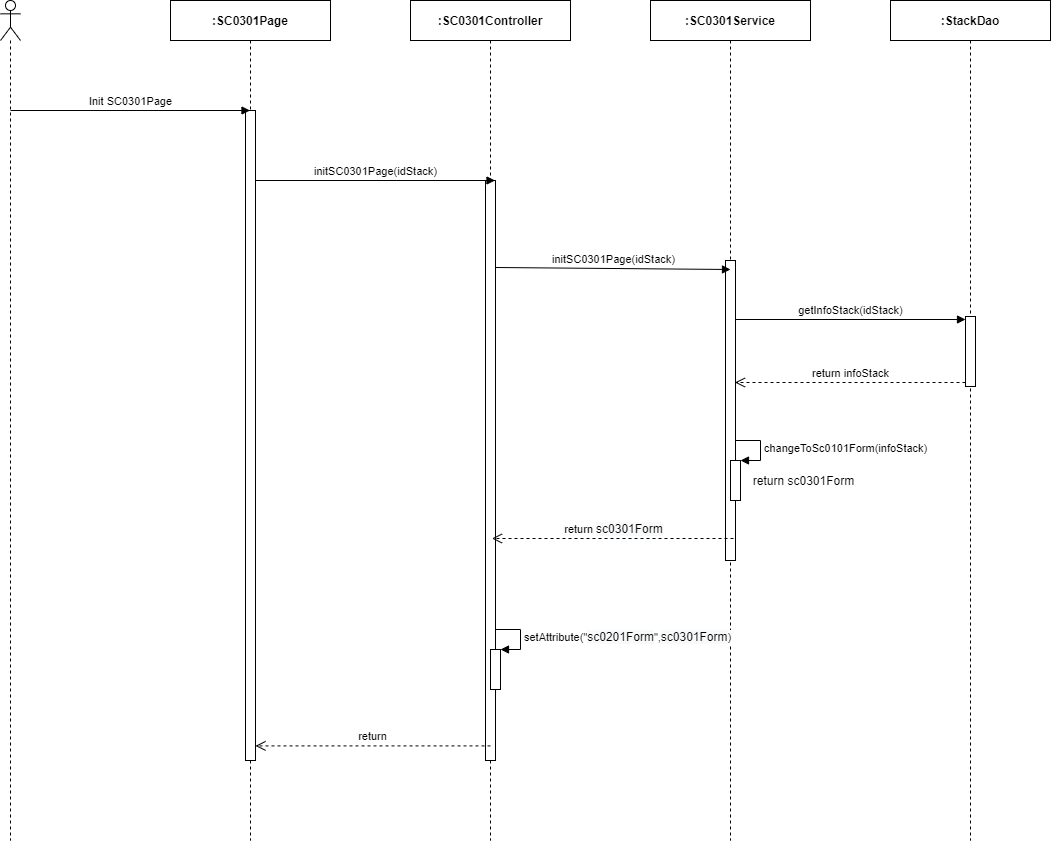

The diagram above was exported from draw.io. Its source (the exported page's mxGraphModel, read from the mxfile embedded in the PNG):
<mxGraphModel dx="1707" dy="987" grid="1" gridSize="10" guides="1" tooltips="1" connect="1" arrows="1" fold="1" page="1" pageScale="1" pageWidth="850" pageHeight="1100" math="0" shadow="0">
  <root>
    <mxCell id="0" />
    <mxCell id="1" parent="0" />
    <mxCell id="uMw9v87n-3LZN4Bb9ol0-1" value="" style="shape=umlLifeline;participant=umlActor;perimeter=lifelinePerimeter;whiteSpace=wrap;html=1;container=1;collapsible=0;recursiveResize=0;verticalAlign=top;spacingTop=36;outlineConnect=0;" parent="1" vertex="1">
      <mxGeometry x="310" y="80" width="20" height="840" as="geometry" />
    </mxCell>
    <mxCell id="uMw9v87n-3LZN4Bb9ol0-2" value="&lt;b&gt;:SC0301Page&lt;/b&gt;" style="shape=umlLifeline;perimeter=lifelinePerimeter;whiteSpace=wrap;html=1;container=1;collapsible=0;recursiveResize=0;outlineConnect=0;" parent="1" vertex="1">
      <mxGeometry x="480" y="80" width="160" height="840" as="geometry" />
    </mxCell>
    <mxCell id="uMw9v87n-3LZN4Bb9ol0-3" value="" style="html=1;points=[];perimeter=orthogonalPerimeter;" parent="uMw9v87n-3LZN4Bb9ol0-2" vertex="1">
      <mxGeometry x="75" y="110" width="10" height="650" as="geometry" />
    </mxCell>
    <mxCell id="uMw9v87n-3LZN4Bb9ol0-4" value="&lt;b&gt;:StackDao&lt;/b&gt;" style="shape=umlLifeline;perimeter=lifelinePerimeter;whiteSpace=wrap;html=1;container=1;collapsible=0;recursiveResize=0;outlineConnect=0;" parent="1" vertex="1">
      <mxGeometry x="1200" y="80" width="160" height="840" as="geometry" />
    </mxCell>
    <mxCell id="uMw9v87n-3LZN4Bb9ol0-5" value="" style="html=1;points=[];perimeter=orthogonalPerimeter;" parent="uMw9v87n-3LZN4Bb9ol0-4" vertex="1">
      <mxGeometry x="75" y="316" width="10" height="70" as="geometry" />
    </mxCell>
    <mxCell id="uMw9v87n-3LZN4Bb9ol0-6" value="getInfoStack(idStack)" style="html=1;verticalAlign=bottom;endArrow=block;entryX=0;entryY=0;" parent="uMw9v87n-3LZN4Bb9ol0-4" edge="1">
      <mxGeometry relative="1" as="geometry">
        <mxPoint x="-155.5" y="319" as="sourcePoint" />
        <mxPoint x="75" y="319" as="targetPoint" />
      </mxGeometry>
    </mxCell>
    <mxCell id="uMw9v87n-3LZN4Bb9ol0-7" value="return infoStack" style="html=1;verticalAlign=bottom;endArrow=open;dashed=1;endSize=8;exitX=0;exitY=0.95;" parent="uMw9v87n-3LZN4Bb9ol0-4" edge="1">
      <mxGeometry relative="1" as="geometry">
        <mxPoint x="-155.5" y="382.0000000000001" as="targetPoint" />
        <mxPoint x="75" y="382" as="sourcePoint" />
      </mxGeometry>
    </mxCell>
    <mxCell id="uMw9v87n-3LZN4Bb9ol0-8" value="&lt;b&gt;:&lt;/b&gt;&lt;b&gt;SC0301&lt;/b&gt;&lt;b&gt;Service&lt;/b&gt;" style="shape=umlLifeline;perimeter=lifelinePerimeter;whiteSpace=wrap;html=1;container=1;collapsible=0;recursiveResize=0;outlineConnect=0;" parent="1" vertex="1">
      <mxGeometry x="960" y="80" width="160" height="840" as="geometry" />
    </mxCell>
    <mxCell id="uMw9v87n-3LZN4Bb9ol0-9" value="" style="html=1;points=[];perimeter=orthogonalPerimeter;" parent="uMw9v87n-3LZN4Bb9ol0-8" vertex="1">
      <mxGeometry x="75" y="260" width="10" height="300" as="geometry" />
    </mxCell>
    <mxCell id="uMw9v87n-3LZN4Bb9ol0-10" value="&lt;b&gt;:SC0301Controller&lt;/b&gt;" style="shape=umlLifeline;perimeter=lifelinePerimeter;whiteSpace=wrap;html=1;container=1;collapsible=0;recursiveResize=0;outlineConnect=0;" parent="1" vertex="1">
      <mxGeometry x="720" y="80" width="160" height="840" as="geometry" />
    </mxCell>
    <mxCell id="uMw9v87n-3LZN4Bb9ol0-11" value="" style="html=1;points=[];perimeter=orthogonalPerimeter;" parent="uMw9v87n-3LZN4Bb9ol0-10" vertex="1">
      <mxGeometry x="75" y="180" width="10" height="580" as="geometry" />
    </mxCell>
    <mxCell id="uMw9v87n-3LZN4Bb9ol0-12" value="" style="html=1;points=[];perimeter=orthogonalPerimeter;" parent="uMw9v87n-3LZN4Bb9ol0-10" vertex="1">
      <mxGeometry x="80" y="649.0000000000001" width="10" height="40" as="geometry" />
    </mxCell>
    <mxCell id="uMw9v87n-3LZN4Bb9ol0-13" value="setAttribute(&quot;&lt;span style=&quot;font-size: 12px ; text-align: center ; background-color: rgb(248 , 249 , 250)&quot;&gt;sc0201Form&lt;/span&gt;&quot;,&lt;span style=&quot;font-size: 12px ; text-align: center ; background-color: rgb(248 , 249 , 250)&quot;&gt;sc0301Form&lt;/span&gt;)" style="edgeStyle=orthogonalEdgeStyle;html=1;align=left;spacingLeft=2;endArrow=block;rounded=0;entryX=1;entryY=0;" parent="uMw9v87n-3LZN4Bb9ol0-10" target="uMw9v87n-3LZN4Bb9ol0-12" edge="1">
      <mxGeometry relative="1" as="geometry">
        <mxPoint x="85" y="628.9999999999999" as="sourcePoint" />
        <Array as="points">
          <mxPoint x="110" y="629.0000000000001" />
        </Array>
      </mxGeometry>
    </mxCell>
    <mxCell id="uMw9v87n-3LZN4Bb9ol0-14" value="Init SC0301Page" style="html=1;verticalAlign=bottom;endArrow=block;" parent="1" target="uMw9v87n-3LZN4Bb9ol0-2" edge="1">
      <mxGeometry width="80" relative="1" as="geometry">
        <mxPoint x="320" y="190" as="sourcePoint" />
        <mxPoint x="400" y="190" as="targetPoint" />
      </mxGeometry>
    </mxCell>
    <mxCell id="uMw9v87n-3LZN4Bb9ol0-15" value="initSC0301Page(idStack)" style="html=1;verticalAlign=bottom;endArrow=block;" parent="1" edge="1">
      <mxGeometry width="80" relative="1" as="geometry">
        <mxPoint x="565" y="260.0000000000002" as="sourcePoint" />
        <mxPoint x="804.5000000000005" y="260.0000000000002" as="targetPoint" />
      </mxGeometry>
    </mxCell>
    <mxCell id="uMw9v87n-3LZN4Bb9ol0-16" value="initSC0301Page(idStack)" style="html=1;verticalAlign=bottom;endArrow=block;" parent="1" edge="1">
      <mxGeometry relative="1" as="geometry">
        <mxPoint x="805" y="347.0000000000002" as="sourcePoint" />
        <mxPoint x="1040" y="349" as="targetPoint" />
      </mxGeometry>
    </mxCell>
    <mxCell id="uMw9v87n-3LZN4Bb9ol0-17" value="return&amp;nbsp;&lt;span style=&quot;font-size: 12px ; background-color: rgb(248 , 249 , 250)&quot;&gt;sc0301Form&lt;/span&gt;" style="html=1;verticalAlign=bottom;endArrow=open;dashed=1;endSize=8;" parent="1" edge="1">
      <mxGeometry relative="1" as="geometry">
        <mxPoint x="801.5" y="618.0000000000002" as="targetPoint" />
        <mxPoint x="1043" y="618" as="sourcePoint" />
      </mxGeometry>
    </mxCell>
    <mxCell id="uMw9v87n-3LZN4Bb9ol0-18" value="return" style="html=1;verticalAlign=bottom;endArrow=open;dashed=1;endSize=8;" parent="1" edge="1">
      <mxGeometry relative="1" as="geometry">
        <mxPoint x="800" y="825.4099999999999" as="sourcePoint" />
        <mxPoint x="565" y="825.4099999999999" as="targetPoint" />
      </mxGeometry>
    </mxCell>
    <mxCell id="uMw9v87n-3LZN4Bb9ol0-22" value="" style="html=1;points=[];perimeter=orthogonalPerimeter;" parent="1" vertex="1">
      <mxGeometry x="1040" y="540" width="10" height="40" as="geometry" />
    </mxCell>
    <mxCell id="uMw9v87n-3LZN4Bb9ol0-23" value="changeToSc0101Form(infoStack)" style="edgeStyle=orthogonalEdgeStyle;html=1;align=left;spacingLeft=2;endArrow=block;rounded=0;entryX=1;entryY=0;" parent="1" target="uMw9v87n-3LZN4Bb9ol0-22" edge="1">
      <mxGeometry relative="1" as="geometry">
        <mxPoint x="1045" y="520" as="sourcePoint" />
        <Array as="points">
          <mxPoint x="1070" y="520" />
        </Array>
      </mxGeometry>
    </mxCell>
    <mxCell id="uMw9v87n-3LZN4Bb9ol0-24" value="return sc0301Form" style="text;html=1;align=center;verticalAlign=middle;resizable=0;points=[];autosize=1;" parent="1" vertex="1">
      <mxGeometry x="1053" y="550" width="120" height="20" as="geometry" />
    </mxCell>
  </root>
</mxGraphModel>